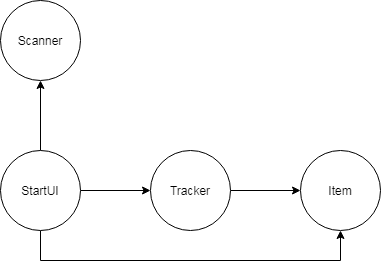

The diagram above was exported from draw.io. Its source (the exported page's mxGraphModel, read from the mxfile embedded in the PNG):
<mxGraphModel dx="1422" dy="789" grid="1" gridSize="10" guides="1" tooltips="1" connect="1" arrows="1" fold="1" page="1" pageScale="1" pageWidth="827" pageHeight="1169" math="0" shadow="0">
  <root>
    <mxCell id="0" />
    <mxCell id="1" parent="0" />
    <mxCell id="4InecFeFYSolEVVHy6xe-5" style="edgeStyle=orthogonalEdgeStyle;rounded=0;orthogonalLoop=1;jettySize=auto;html=1;entryX=0;entryY=0.5;entryDx=0;entryDy=0;" parent="1" source="4InecFeFYSolEVVHy6xe-1" target="4InecFeFYSolEVVHy6xe-2" edge="1">
      <mxGeometry relative="1" as="geometry" />
    </mxCell>
    <mxCell id="4InecFeFYSolEVVHy6xe-7" style="edgeStyle=orthogonalEdgeStyle;rounded=0;orthogonalLoop=1;jettySize=auto;html=1;entryX=0.5;entryY=1;entryDx=0;entryDy=0;" parent="1" source="4InecFeFYSolEVVHy6xe-1" target="4InecFeFYSolEVVHy6xe-4" edge="1">
      <mxGeometry relative="1" as="geometry" />
    </mxCell>
    <mxCell id="BLvBpJvu_sd6BE2uwROU-1" style="edgeStyle=orthogonalEdgeStyle;rounded=0;orthogonalLoop=1;jettySize=auto;html=1;entryX=0.5;entryY=1;entryDx=0;entryDy=0;" edge="1" parent="1" source="4InecFeFYSolEVVHy6xe-1" target="4InecFeFYSolEVVHy6xe-3">
      <mxGeometry relative="1" as="geometry">
        <Array as="points">
          <mxPoint x="200" y="360" />
          <mxPoint x="500" y="360" />
        </Array>
      </mxGeometry>
    </mxCell>
    <mxCell id="4InecFeFYSolEVVHy6xe-1" value="StartUI" style="ellipse;whiteSpace=wrap;html=1;aspect=fixed;" parent="1" vertex="1">
      <mxGeometry x="160" y="250" width="80" height="80" as="geometry" />
    </mxCell>
    <mxCell id="4InecFeFYSolEVVHy6xe-6" style="edgeStyle=orthogonalEdgeStyle;rounded=0;orthogonalLoop=1;jettySize=auto;html=1;entryX=0;entryY=0.5;entryDx=0;entryDy=0;" parent="1" source="4InecFeFYSolEVVHy6xe-2" target="4InecFeFYSolEVVHy6xe-3" edge="1">
      <mxGeometry relative="1" as="geometry" />
    </mxCell>
    <mxCell id="4InecFeFYSolEVVHy6xe-2" value="Tracker" style="ellipse;whiteSpace=wrap;html=1;aspect=fixed;" parent="1" vertex="1">
      <mxGeometry x="310" y="250" width="80" height="80" as="geometry" />
    </mxCell>
    <mxCell id="4InecFeFYSolEVVHy6xe-3" value="Item" style="ellipse;whiteSpace=wrap;html=1;aspect=fixed;" parent="1" vertex="1">
      <mxGeometry x="460" y="250" width="80" height="80" as="geometry" />
    </mxCell>
    <mxCell id="4InecFeFYSolEVVHy6xe-4" value="Scanner" style="ellipse;whiteSpace=wrap;html=1;aspect=fixed;" parent="1" vertex="1">
      <mxGeometry x="160" y="100" width="80" height="80" as="geometry" />
    </mxCell>
  </root>
</mxGraphModel>